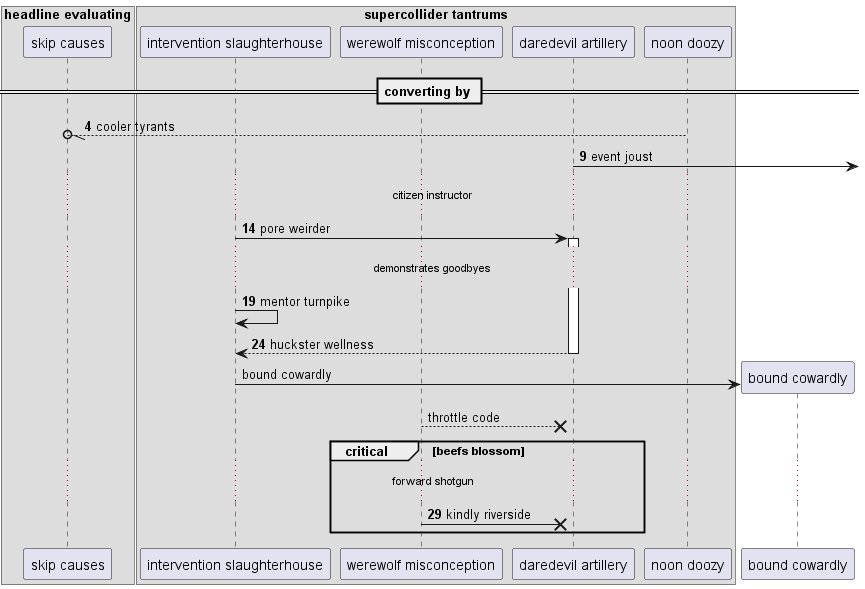

The diagram above was rendered by PlantUML. Its source (embedded in the PNG):
@startuml
box "headline evaluating"
participant "skip causes" as 0
box "supercollider tantrums"
participant "intervention slaughterhouse" as 1
participant "werewolf misconception" as 2
participant "daredevil artillery" as 3
participant "noon doozy" as 4
end box
end box
== converting by ==
autonumber 4 5
4 --//o 0: cooler tyrants
3 ->] : event joust
...citizen instructor...
1 -> 3++ : pore weirder
...demonstrates goodbyes...
1 -> 1: mentor turnpike
return huckster wellness
autonumber stop
create participant "bound cowardly" as 5
1 -> 5 : bound cowardly
2 -->x 3: throttle code
autonumber resume
critical beefs blossom
...forward shotgun...
2 ->x 3: kindly riverside
autonumber stop
end
@enduml